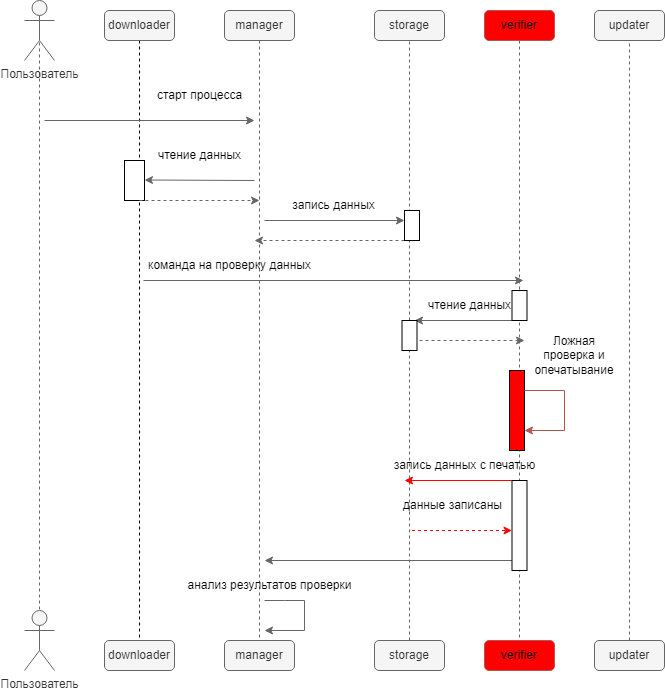

The diagram above was exported from draw.io. Its source (the exported page's mxGraphModel, read from the mxfile embedded in the PNG):
<mxGraphModel dx="832" dy="479" grid="1" gridSize="10" guides="1" tooltips="1" connect="1" arrows="1" fold="1" page="1" pageScale="1" pageWidth="827" pageHeight="1169" math="0" shadow="0">
  <root>
    <mxCell id="0" />
    <mxCell id="1" parent="0" />
    <mxCell id="NzjiR6X6Z1qu7tx-iiga-30" style="edgeStyle=orthogonalEdgeStyle;rounded=0;orthogonalLoop=1;jettySize=auto;html=1;exitX=0.5;exitY=0.5;exitDx=0;exitDy=0;exitPerimeter=0;entryX=0.5;entryY=0.5;entryDx=0;entryDy=0;entryPerimeter=0;endArrow=none;endFill=0;dashed=1;fillColor=#f5f5f5;strokeColor=#666666;" parent="1" source="NzjiR6X6Z1qu7tx-iiga-1" target="NzjiR6X6Z1qu7tx-iiga-16" edge="1">
      <mxGeometry relative="1" as="geometry" />
    </mxCell>
    <mxCell id="NzjiR6X6Z1qu7tx-iiga-1" value="Пользователь" style="shape=umlActor;verticalLabelPosition=bottom;verticalAlign=top;html=1;outlineConnect=0;fillColor=#f5f5f5;fontColor=#333333;strokeColor=#666666;" parent="1" vertex="1">
      <mxGeometry x="50" y="40" width="30" height="60" as="geometry" />
    </mxCell>
    <mxCell id="NzjiR6X6Z1qu7tx-iiga-27" style="edgeStyle=orthogonalEdgeStyle;rounded=0;orthogonalLoop=1;jettySize=auto;html=1;exitX=0.5;exitY=1;exitDx=0;exitDy=0;entryX=0.5;entryY=0;entryDx=0;entryDy=0;endArrow=none;endFill=0;dashed=1;" parent="1" source="NzjiR6X6Z1qu7tx-iiga-2" target="NzjiR6X6Z1qu7tx-iiga-18" edge="1">
      <mxGeometry relative="1" as="geometry" />
    </mxCell>
    <mxCell id="NzjiR6X6Z1qu7tx-iiga-2" value="downloader" style="rounded=1;whiteSpace=wrap;html=1;fillColor=#f5f5f5;fontColor=#333333;strokeColor=#666666;" parent="1" vertex="1">
      <mxGeometry x="130" y="50" width="70" height="30" as="geometry" />
    </mxCell>
    <mxCell id="NzjiR6X6Z1qu7tx-iiga-26" style="edgeStyle=orthogonalEdgeStyle;rounded=0;orthogonalLoop=1;jettySize=auto;html=1;exitX=0.5;exitY=1;exitDx=0;exitDy=0;entryX=0.5;entryY=0;entryDx=0;entryDy=0;fillColor=#f5f5f5;strokeColor=#666666;endArrow=none;endFill=0;dashed=1;" parent="1" source="NzjiR6X6Z1qu7tx-iiga-9" target="NzjiR6X6Z1qu7tx-iiga-19" edge="1">
      <mxGeometry relative="1" as="geometry" />
    </mxCell>
    <mxCell id="NzjiR6X6Z1qu7tx-iiga-9" value="manager" style="rounded=1;whiteSpace=wrap;html=1;fillColor=#f5f5f5;fontColor=#333333;strokeColor=#666666;" parent="1" vertex="1">
      <mxGeometry x="250" y="50" width="70" height="30" as="geometry" />
    </mxCell>
    <mxCell id="NzjiR6X6Z1qu7tx-iiga-10" value="storage" style="rounded=1;whiteSpace=wrap;html=1;fillColor=#f5f5f5;fontColor=#333333;strokeColor=#666666;" parent="1" vertex="1">
      <mxGeometry x="400" y="50" width="70" height="30" as="geometry" />
    </mxCell>
    <mxCell id="NzjiR6X6Z1qu7tx-iiga-24" style="edgeStyle=orthogonalEdgeStyle;rounded=0;orthogonalLoop=1;jettySize=auto;html=1;exitX=0.5;exitY=1;exitDx=0;exitDy=0;entryX=0.5;entryY=0;entryDx=0;entryDy=0;dashed=1;endArrow=none;endFill=0;fillColor=#f5f5f5;strokeColor=#666666;" parent="1" source="NzjiR6X6Z1qu7tx-iiga-11" target="NzjiR6X6Z1qu7tx-iiga-21" edge="1">
      <mxGeometry relative="1" as="geometry" />
    </mxCell>
    <mxCell id="NzjiR6X6Z1qu7tx-iiga-11" value="verifier" style="rounded=1;whiteSpace=wrap;html=1;fillColor=#FF0000;strokeColor=#b85450;" parent="1" vertex="1">
      <mxGeometry x="510" y="50" width="70" height="30" as="geometry" />
    </mxCell>
    <mxCell id="NzjiR6X6Z1qu7tx-iiga-12" value="updater" style="rounded=1;whiteSpace=wrap;html=1;fillColor=#f5f5f5;fontColor=#333333;strokeColor=#666666;" parent="1" vertex="1">
      <mxGeometry x="620" y="50" width="70" height="30" as="geometry" />
    </mxCell>
    <mxCell id="NzjiR6X6Z1qu7tx-iiga-16" value="Пользователь" style="shape=umlActor;verticalLabelPosition=bottom;verticalAlign=top;html=1;outlineConnect=0;fillColor=#f5f5f5;fontColor=#333333;strokeColor=#666666;" parent="1" vertex="1">
      <mxGeometry x="50" y="650" width="30" height="60" as="geometry" />
    </mxCell>
    <mxCell id="NzjiR6X6Z1qu7tx-iiga-18" value="downloader" style="rounded=1;whiteSpace=wrap;html=1;fillColor=#f5f5f5;fontColor=#333333;strokeColor=#666666;" parent="1" vertex="1">
      <mxGeometry x="130" y="680" width="70" height="30" as="geometry" />
    </mxCell>
    <mxCell id="NzjiR6X6Z1qu7tx-iiga-19" value="manager" style="rounded=1;whiteSpace=wrap;html=1;fillColor=#f5f5f5;fontColor=#333333;strokeColor=#666666;" parent="1" vertex="1">
      <mxGeometry x="250" y="680" width="70" height="30" as="geometry" />
    </mxCell>
    <mxCell id="NzjiR6X6Z1qu7tx-iiga-41" style="edgeStyle=orthogonalEdgeStyle;rounded=0;orthogonalLoop=1;jettySize=auto;html=1;exitX=0.5;exitY=0;exitDx=0;exitDy=0;entryX=0.5;entryY=1;entryDx=0;entryDy=0;endArrow=none;endFill=0;fillColor=#f5f5f5;strokeColor=#666666;dashed=1;" parent="1" source="NzjiR6X6Z1qu7tx-iiga-47" target="NzjiR6X6Z1qu7tx-iiga-10" edge="1">
      <mxGeometry relative="1" as="geometry" />
    </mxCell>
    <mxCell id="NzjiR6X6Z1qu7tx-iiga-20" value="storage" style="rounded=1;whiteSpace=wrap;html=1;fillColor=#f5f5f5;fontColor=#333333;strokeColor=#666666;" parent="1" vertex="1">
      <mxGeometry x="400" y="680" width="70" height="30" as="geometry" />
    </mxCell>
    <mxCell id="NzjiR6X6Z1qu7tx-iiga-21" value="verifier" style="rounded=1;whiteSpace=wrap;html=1;fillColor=#FF0000;strokeColor=#b85450;" parent="1" vertex="1">
      <mxGeometry x="510" y="680" width="70" height="30" as="geometry" />
    </mxCell>
    <mxCell id="NzjiR6X6Z1qu7tx-iiga-55" style="edgeStyle=orthogonalEdgeStyle;rounded=0;orthogonalLoop=1;jettySize=auto;html=1;exitX=0.5;exitY=0;exitDx=0;exitDy=0;entryX=0.5;entryY=1;entryDx=0;entryDy=0;fillColor=#f5f5f5;strokeColor=#666666;endArrow=none;endFill=0;dashed=1;" parent="1" source="NzjiR6X6Z1qu7tx-iiga-22" target="NzjiR6X6Z1qu7tx-iiga-12" edge="1">
      <mxGeometry relative="1" as="geometry" />
    </mxCell>
    <mxCell id="NzjiR6X6Z1qu7tx-iiga-22" value="updater" style="rounded=1;whiteSpace=wrap;html=1;fillColor=#f5f5f5;fontColor=#333333;strokeColor=#666666;" parent="1" vertex="1">
      <mxGeometry x="620" y="680" width="70" height="30" as="geometry" />
    </mxCell>
    <mxCell id="NzjiR6X6Z1qu7tx-iiga-28" value="" style="endArrow=classic;html=1;rounded=0;fillColor=#f5f5f5;strokeColor=#666666;" parent="1" edge="1">
      <mxGeometry width="50" height="50" relative="1" as="geometry">
        <mxPoint x="70" y="160" as="sourcePoint" />
        <mxPoint x="280" y="160" as="targetPoint" />
      </mxGeometry>
    </mxCell>
    <mxCell id="NzjiR6X6Z1qu7tx-iiga-29" value="старт процесса" style="text;html=1;align=center;verticalAlign=middle;resizable=0;points=[];autosize=1;strokeColor=none;fillColor=none;" parent="1" vertex="1">
      <mxGeometry x="170" y="120" width="110" height="30" as="geometry" />
    </mxCell>
    <mxCell id="NzjiR6X6Z1qu7tx-iiga-31" value="" style="endArrow=classic;html=1;rounded=0;fillColor=#f5f5f5;strokeColor=#666666;" parent="1" edge="1">
      <mxGeometry width="50" height="50" relative="1" as="geometry">
        <mxPoint x="280" y="220" as="sourcePoint" />
        <mxPoint x="170" y="219.5" as="targetPoint" />
      </mxGeometry>
    </mxCell>
    <mxCell id="NzjiR6X6Z1qu7tx-iiga-32" value="чтение данных" style="text;html=1;align=center;verticalAlign=middle;resizable=0;points=[];autosize=1;strokeColor=none;fillColor=none;" parent="1" vertex="1">
      <mxGeometry x="170" y="180" width="110" height="30" as="geometry" />
    </mxCell>
    <mxCell id="NzjiR6X6Z1qu7tx-iiga-33" value="" style="rounded=0;whiteSpace=wrap;html=1;" parent="1" vertex="1">
      <mxGeometry x="150" y="200" width="20" height="40" as="geometry" />
    </mxCell>
    <mxCell id="NzjiR6X6Z1qu7tx-iiga-34" value="" style="endArrow=classic;html=1;rounded=0;dashed=1;fillColor=#f5f5f5;strokeColor=#666666;" parent="1" edge="1">
      <mxGeometry width="50" height="50" relative="1" as="geometry">
        <mxPoint x="165" y="240" as="sourcePoint" />
        <mxPoint x="285" y="240" as="targetPoint" />
      </mxGeometry>
    </mxCell>
    <mxCell id="NzjiR6X6Z1qu7tx-iiga-35" value="" style="endArrow=classic;html=1;rounded=0;fillColor=#f5f5f5;strokeColor=#666666;" parent="1" edge="1">
      <mxGeometry width="50" height="50" relative="1" as="geometry">
        <mxPoint x="290" y="260" as="sourcePoint" />
        <mxPoint x="430" y="260" as="targetPoint" />
      </mxGeometry>
    </mxCell>
    <mxCell id="NzjiR6X6Z1qu7tx-iiga-36" value="запись данных" style="text;html=1;align=center;verticalAlign=middle;resizable=0;points=[];autosize=1;strokeColor=none;fillColor=none;" parent="1" vertex="1">
      <mxGeometry x="304" y="230" width="110" height="30" as="geometry" />
    </mxCell>
    <mxCell id="NzjiR6X6Z1qu7tx-iiga-37" value="" style="endArrow=classic;html=1;rounded=0;dashed=1;fillColor=#f5f5f5;strokeColor=#666666;" parent="1" edge="1">
      <mxGeometry width="50" height="50" relative="1" as="geometry">
        <mxPoint x="430" y="280" as="sourcePoint" />
        <mxPoint x="280" y="280" as="targetPoint" />
      </mxGeometry>
    </mxCell>
    <mxCell id="NzjiR6X6Z1qu7tx-iiga-38" value="" style="rounded=0;whiteSpace=wrap;html=1;" parent="1" vertex="1">
      <mxGeometry x="430" y="250" width="15" height="30" as="geometry" />
    </mxCell>
    <mxCell id="NzjiR6X6Z1qu7tx-iiga-42" value="" style="endArrow=classic;html=1;rounded=0;fillColor=#f5f5f5;strokeColor=#666666;" parent="1" edge="1">
      <mxGeometry width="50" height="50" relative="1" as="geometry">
        <mxPoint x="169" y="320" as="sourcePoint" />
        <mxPoint x="549" y="320" as="targetPoint" />
      </mxGeometry>
    </mxCell>
    <mxCell id="NzjiR6X6Z1qu7tx-iiga-43" value="команда на проверку данных" style="text;html=1;align=center;verticalAlign=middle;resizable=0;points=[];autosize=1;strokeColor=none;fillColor=none;" parent="1" vertex="1">
      <mxGeometry x="160" y="290" width="190" height="30" as="geometry" />
    </mxCell>
    <mxCell id="NzjiR6X6Z1qu7tx-iiga-44" value="" style="endArrow=classic;html=1;rounded=0;fillColor=#f5f5f5;strokeColor=#666666;" parent="1" edge="1">
      <mxGeometry width="50" height="50" relative="1" as="geometry">
        <mxPoint x="540" y="360" as="sourcePoint" />
        <mxPoint x="440" y="360" as="targetPoint" />
      </mxGeometry>
    </mxCell>
    <mxCell id="NzjiR6X6Z1qu7tx-iiga-45" value="чтение данных" style="text;html=1;align=center;verticalAlign=middle;resizable=0;points=[];autosize=1;strokeColor=none;fillColor=none;" parent="1" vertex="1">
      <mxGeometry x="440" y="330" width="110" height="30" as="geometry" />
    </mxCell>
    <mxCell id="NzjiR6X6Z1qu7tx-iiga-46" value="" style="rounded=0;whiteSpace=wrap;html=1;" parent="1" vertex="1">
      <mxGeometry x="537.5" y="330" width="15" height="30" as="geometry" />
    </mxCell>
    <mxCell id="NzjiR6X6Z1qu7tx-iiga-48" value="" style="edgeStyle=orthogonalEdgeStyle;rounded=0;orthogonalLoop=1;jettySize=auto;html=1;exitX=0.5;exitY=0;exitDx=0;exitDy=0;entryX=0.5;entryY=1;entryDx=0;entryDy=0;endArrow=none;endFill=0;fillColor=#f5f5f5;strokeColor=#666666;dashed=1;" parent="1" source="NzjiR6X6Z1qu7tx-iiga-20" target="NzjiR6X6Z1qu7tx-iiga-47" edge="1">
      <mxGeometry relative="1" as="geometry">
        <mxPoint x="435" y="440" as="sourcePoint" />
        <mxPoint x="435" y="80" as="targetPoint" />
      </mxGeometry>
    </mxCell>
    <mxCell id="NzjiR6X6Z1qu7tx-iiga-47" value="" style="rounded=0;whiteSpace=wrap;html=1;" parent="1" vertex="1">
      <mxGeometry x="427.5" y="360" width="15" height="30" as="geometry" />
    </mxCell>
    <mxCell id="NzjiR6X6Z1qu7tx-iiga-49" value="" style="endArrow=classic;html=1;rounded=0;dashed=1;fillColor=#f5f5f5;strokeColor=#666666;" parent="1" edge="1">
      <mxGeometry width="50" height="50" relative="1" as="geometry">
        <mxPoint x="445" y="380" as="sourcePoint" />
        <mxPoint x="550" y="380" as="targetPoint" />
      </mxGeometry>
    </mxCell>
    <mxCell id="NzjiR6X6Z1qu7tx-iiga-51" value="" style="rounded=0;whiteSpace=wrap;html=1;fillColor=#ff0000;" parent="1" vertex="1">
      <mxGeometry x="535" y="410" width="15" height="80" as="geometry" />
    </mxCell>
    <mxCell id="NzjiR6X6Z1qu7tx-iiga-53" style="edgeStyle=orthogonalEdgeStyle;rounded=0;orthogonalLoop=1;jettySize=auto;html=1;exitX=1;exitY=0.25;exitDx=0;exitDy=0;entryX=1;entryY=0.75;entryDx=0;entryDy=0;fillColor=#f8cecc;strokeColor=#b85450;" parent="1" source="NzjiR6X6Z1qu7tx-iiga-51" target="NzjiR6X6Z1qu7tx-iiga-51" edge="1">
      <mxGeometry relative="1" as="geometry">
        <Array as="points">
          <mxPoint x="590" y="430" />
          <mxPoint x="590" y="470" />
        </Array>
      </mxGeometry>
    </mxCell>
    <mxCell id="NzjiR6X6Z1qu7tx-iiga-52" value="Ложная проверка и опечатывание" style="text;html=1;strokeColor=none;fillColor=none;align=center;verticalAlign=middle;whiteSpace=wrap;rounded=0;" parent="1" vertex="1">
      <mxGeometry x="570" y="380" width="60" height="30" as="geometry" />
    </mxCell>
    <mxCell id="NzjiR6X6Z1qu7tx-iiga-57" value="запись данных с печатью" style="text;html=1;align=center;verticalAlign=middle;resizable=0;points=[];autosize=1;strokeColor=none;fillColor=none;" parent="1" vertex="1">
      <mxGeometry x="410" y="490" width="160" height="30" as="geometry" />
    </mxCell>
    <mxCell id="NzjiR6X6Z1qu7tx-iiga-58" value="" style="endArrow=classic;html=1;rounded=0;dashed=1;strokeColor=#FF0000;" parent="1" edge="1">
      <mxGeometry width="50" height="50" relative="1" as="geometry">
        <mxPoint x="437.5" y="570" as="sourcePoint" />
        <mxPoint x="537.5" y="570.01" as="targetPoint" />
      </mxGeometry>
    </mxCell>
    <mxCell id="NzjiR6X6Z1qu7tx-iiga-63" value="" style="endArrow=classic;html=1;rounded=0;strokeColor=#FF0000;exitX=0.25;exitY=0;exitDx=0;exitDy=0;" parent="1" source="NzjiR6X6Z1qu7tx-iiga-66" edge="1">
      <mxGeometry width="50" height="50" relative="1" as="geometry">
        <mxPoint x="527.04" y="520" as="sourcePoint" />
        <mxPoint x="430" y="520" as="targetPoint" />
      </mxGeometry>
    </mxCell>
    <mxCell id="NzjiR6X6Z1qu7tx-iiga-64" value="данные записаны" style="text;html=1;align=center;verticalAlign=middle;resizable=0;points=[];autosize=1;strokeColor=none;fillColor=none;" parent="1" vertex="1">
      <mxGeometry x="417.5" y="530" width="120" height="30" as="geometry" />
    </mxCell>
    <mxCell id="NzjiR6X6Z1qu7tx-iiga-65" value="" style="endArrow=classic;html=1;rounded=0;fillColor=#f5f5f5;strokeColor=#666666;" parent="1" edge="1">
      <mxGeometry width="50" height="50" relative="1" as="geometry">
        <mxPoint x="540" y="600" as="sourcePoint" />
        <mxPoint x="290" y="600" as="targetPoint" />
      </mxGeometry>
    </mxCell>
    <mxCell id="NzjiR6X6Z1qu7tx-iiga-66" value="" style="rounded=0;whiteSpace=wrap;html=1;" parent="1" vertex="1">
      <mxGeometry x="537.5" y="520" width="15" height="90" as="geometry" />
    </mxCell>
    <mxCell id="NzjiR6X6Z1qu7tx-iiga-67" value="" style="endArrow=classic;html=1;rounded=0;fillColor=#f5f5f5;strokeColor=#666666;" parent="1" edge="1">
      <mxGeometry width="50" height="50" relative="1" as="geometry">
        <mxPoint x="290" y="640" as="sourcePoint" />
        <mxPoint x="290" y="670" as="targetPoint" />
        <Array as="points">
          <mxPoint x="310" y="640" />
          <mxPoint x="330" y="640" />
          <mxPoint x="330" y="670" />
        </Array>
      </mxGeometry>
    </mxCell>
    <mxCell id="NzjiR6X6Z1qu7tx-iiga-68" value="анализ результатов проверки" style="text;html=1;align=center;verticalAlign=middle;resizable=0;points=[];autosize=1;strokeColor=none;fillColor=none;" parent="1" vertex="1">
      <mxGeometry x="200" y="610" width="190" height="30" as="geometry" />
    </mxCell>
  </root>
</mxGraphModel>